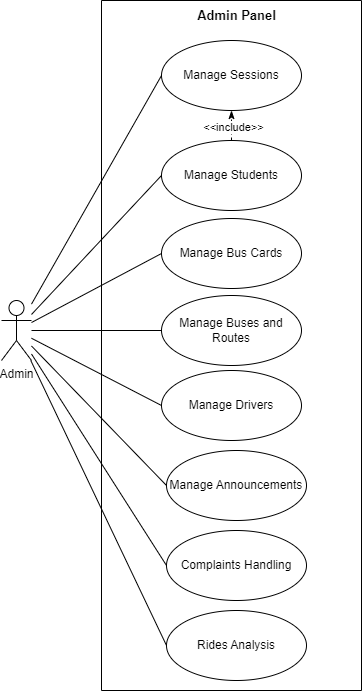

The diagram above was exported from draw.io. Its source (the exported page's mxGraphModel, read from the mxfile embedded in the PNG):
<mxGraphModel dx="993" dy="649" grid="1" gridSize="10" guides="1" tooltips="1" connect="1" arrows="1" fold="1" page="0" pageScale="1" pageWidth="850" pageHeight="1100" math="0" shadow="0">
  <root>
    <mxCell id="0" />
    <mxCell id="1" parent="0" />
    <mxCell id="jxrASvtf1NZZEcxfQ93M-1" value="" style="swimlane;startSize=0;fillColor=default;fontColor=#000000;strokeColor=#000000;" parent="1" vertex="1">
      <mxGeometry x="390" y="80" width="260" height="690" as="geometry" />
    </mxCell>
    <mxCell id="2J5ZkU14D11O6c7dEe5a-4" value="&lt;b&gt;&lt;font style=&quot;font-size: 13px;&quot;&gt;Admin Panel&lt;/font&gt;&lt;/b&gt;" style="text;html=1;align=center;verticalAlign=middle;resizable=0;points=[];autosize=1;strokeColor=none;fillColor=none;fontColor=#000000;" parent="jxrASvtf1NZZEcxfQ93M-1" vertex="1">
      <mxGeometry x="85" width="100" height="30" as="geometry" />
    </mxCell>
    <mxCell id="L9rkimjEinJtAdqmLXod-1" value="Manage Students&lt;div&gt;&lt;/div&gt;" style="ellipse;whiteSpace=wrap;html=1;" vertex="1" parent="jxrASvtf1NZZEcxfQ93M-1">
      <mxGeometry x="60" y="140" width="140" height="70" as="geometry" />
    </mxCell>
    <mxCell id="L9rkimjEinJtAdqmLXod-7" value="Manage Sessions&lt;div&gt;&lt;/div&gt;" style="ellipse;whiteSpace=wrap;html=1;" vertex="1" parent="jxrASvtf1NZZEcxfQ93M-1">
      <mxGeometry x="60" y="40" width="140" height="70" as="geometry" />
    </mxCell>
    <mxCell id="L9rkimjEinJtAdqmLXod-8" style="rounded=0;orthogonalLoop=1;jettySize=auto;html=1;endArrow=classicThin;startFill=0;endFill=1;dashed=1;entryX=0.5;entryY=1;entryDx=0;entryDy=0;" edge="1" parent="jxrASvtf1NZZEcxfQ93M-1" source="L9rkimjEinJtAdqmLXod-1" target="L9rkimjEinJtAdqmLXod-7">
      <mxGeometry relative="1" as="geometry" />
    </mxCell>
    <mxCell id="L9rkimjEinJtAdqmLXod-9" value="&amp;lt;&amp;lt;include&amp;gt;&amp;gt;" style="edgeLabel;html=1;align=center;verticalAlign=middle;resizable=0;points=[];" vertex="1" connectable="0" parent="L9rkimjEinJtAdqmLXod-8">
      <mxGeometry x="-0.023" y="-1" relative="1" as="geometry">
        <mxPoint y="1" as="offset" />
      </mxGeometry>
    </mxCell>
    <mxCell id="L9rkimjEinJtAdqmLXod-2" value="Manage&amp;nbsp;Buses and Routes&lt;div&gt;&lt;/div&gt;" style="ellipse;whiteSpace=wrap;html=1;" vertex="1" parent="jxrASvtf1NZZEcxfQ93M-1">
      <mxGeometry x="60" y="295" width="140" height="70" as="geometry" />
    </mxCell>
    <mxCell id="L9rkimjEinJtAdqmLXod-4" value="Manage&amp;nbsp;Drivers&lt;div&gt;&lt;/div&gt;" style="ellipse;whiteSpace=wrap;html=1;" vertex="1" parent="jxrASvtf1NZZEcxfQ93M-1">
      <mxGeometry x="60" y="370" width="140" height="70" as="geometry" />
    </mxCell>
    <mxCell id="L9rkimjEinJtAdqmLXod-10" value="&lt;div&gt;&lt;span style=&quot;background-color: transparent; color: light-dark(rgb(0, 0, 0), rgb(255, 255, 255));&quot;&gt;Manage Bus Cards&lt;/span&gt;&lt;br&gt;&lt;/div&gt;" style="ellipse;whiteSpace=wrap;html=1;" vertex="1" parent="jxrASvtf1NZZEcxfQ93M-1">
      <mxGeometry x="60" y="218" width="140" height="70" as="geometry" />
    </mxCell>
    <mxCell id="L9rkimjEinJtAdqmLXod-6" value="Manage Announcements" style="ellipse;whiteSpace=wrap;html=1;" vertex="1" parent="jxrASvtf1NZZEcxfQ93M-1">
      <mxGeometry x="65" y="450" width="140" height="70" as="geometry" />
    </mxCell>
    <mxCell id="bdyM_sl5YaE70DREauUp-16" value="&lt;div&gt;&lt;span style=&quot;background-color: transparent; color: light-dark(rgb(0, 0, 0), rgb(255, 255, 255));&quot;&gt;Complaints Handling&lt;/span&gt;&lt;br&gt;&lt;/div&gt;" style="ellipse;whiteSpace=wrap;html=1;" parent="jxrASvtf1NZZEcxfQ93M-1" vertex="1">
      <mxGeometry x="65" y="530" width="140" height="70" as="geometry" />
    </mxCell>
    <mxCell id="L9rkimjEinJtAdqmLXod-5" value="&lt;div&gt;&lt;span style=&quot;background-color: transparent; color: light-dark(rgb(0, 0, 0), rgb(255, 255, 255));&quot;&gt;Rides Analysis&lt;/span&gt;&lt;br&gt;&lt;/div&gt;" style="ellipse;whiteSpace=wrap;html=1;" vertex="1" parent="jxrASvtf1NZZEcxfQ93M-1">
      <mxGeometry x="65" y="610" width="140" height="70" as="geometry" />
    </mxCell>
    <mxCell id="L9rkimjEinJtAdqmLXod-15" style="rounded=0;orthogonalLoop=1;jettySize=auto;html=1;entryX=0;entryY=0.5;entryDx=0;entryDy=0;endArrow=none;startFill=0;" edge="1" parent="1" source="jxrASvtf1NZZEcxfQ93M-5" target="L9rkimjEinJtAdqmLXod-1">
      <mxGeometry relative="1" as="geometry" />
    </mxCell>
    <mxCell id="L9rkimjEinJtAdqmLXod-17" style="rounded=0;orthogonalLoop=1;jettySize=auto;html=1;entryX=0;entryY=0.5;entryDx=0;entryDy=0;endArrow=none;startFill=0;" edge="1" parent="1" source="jxrASvtf1NZZEcxfQ93M-5" target="L9rkimjEinJtAdqmLXod-7">
      <mxGeometry relative="1" as="geometry" />
    </mxCell>
    <mxCell id="L9rkimjEinJtAdqmLXod-18" style="rounded=0;orthogonalLoop=1;jettySize=auto;html=1;entryX=0;entryY=0.5;entryDx=0;entryDy=0;endArrow=none;startFill=0;" edge="1" parent="1" source="jxrASvtf1NZZEcxfQ93M-5" target="L9rkimjEinJtAdqmLXod-10">
      <mxGeometry relative="1" as="geometry" />
    </mxCell>
    <mxCell id="L9rkimjEinJtAdqmLXod-19" style="rounded=0;orthogonalLoop=1;jettySize=auto;html=1;entryX=0;entryY=0.5;entryDx=0;entryDy=0;endArrow=none;startFill=0;" edge="1" parent="1" source="jxrASvtf1NZZEcxfQ93M-5" target="L9rkimjEinJtAdqmLXod-2">
      <mxGeometry relative="1" as="geometry" />
    </mxCell>
    <mxCell id="L9rkimjEinJtAdqmLXod-20" style="rounded=0;orthogonalLoop=1;jettySize=auto;html=1;entryX=0;entryY=0.5;entryDx=0;entryDy=0;endArrow=none;startFill=0;" edge="1" parent="1" source="jxrASvtf1NZZEcxfQ93M-5" target="L9rkimjEinJtAdqmLXod-4">
      <mxGeometry relative="1" as="geometry" />
    </mxCell>
    <mxCell id="L9rkimjEinJtAdqmLXod-21" style="rounded=0;orthogonalLoop=1;jettySize=auto;html=1;entryX=0;entryY=0.5;entryDx=0;entryDy=0;endArrow=none;startFill=0;" edge="1" parent="1" source="jxrASvtf1NZZEcxfQ93M-5" target="L9rkimjEinJtAdqmLXod-6">
      <mxGeometry relative="1" as="geometry" />
    </mxCell>
    <mxCell id="L9rkimjEinJtAdqmLXod-22" style="rounded=0;orthogonalLoop=1;jettySize=auto;html=1;entryX=0;entryY=0.5;entryDx=0;entryDy=0;endArrow=none;startFill=0;" edge="1" parent="1" source="jxrASvtf1NZZEcxfQ93M-5" target="bdyM_sl5YaE70DREauUp-16">
      <mxGeometry relative="1" as="geometry" />
    </mxCell>
    <mxCell id="L9rkimjEinJtAdqmLXod-23" style="rounded=0;orthogonalLoop=1;jettySize=auto;html=1;entryX=0;entryY=0.5;entryDx=0;entryDy=0;endArrow=none;startFill=0;" edge="1" parent="1" source="jxrASvtf1NZZEcxfQ93M-5" target="L9rkimjEinJtAdqmLXod-5">
      <mxGeometry relative="1" as="geometry" />
    </mxCell>
    <mxCell id="jxrASvtf1NZZEcxfQ93M-5" value="Admin" style="shape=umlActor;verticalLabelPosition=bottom;verticalAlign=top;html=1;fillColor=none;fontColor=#000000;strokeColor=#000000;" parent="1" vertex="1">
      <mxGeometry x="290" y="380" width="30" height="60" as="geometry" />
    </mxCell>
  </root>
</mxGraphModel>